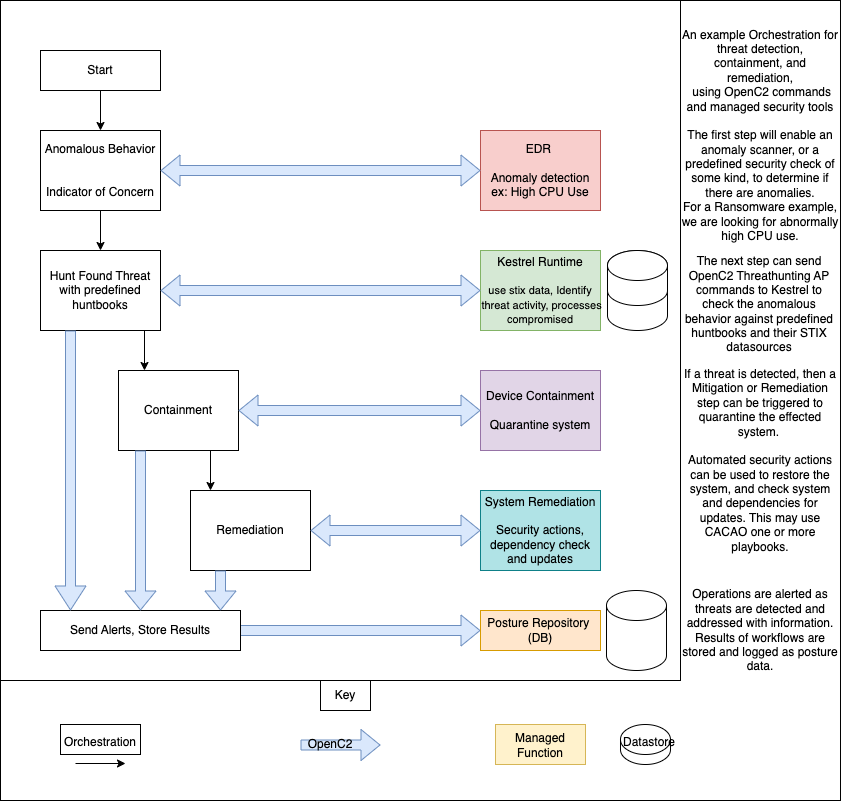

The diagram above was exported from draw.io. Its source (the exported page's mxGraphModel, read from the mxfile embedded in the PNG):
<mxGraphModel dx="1194" dy="1728" grid="1" gridSize="10" guides="1" tooltips="1" connect="1" arrows="1" fold="1" page="1" pageScale="1" pageWidth="850" pageHeight="1100" background="#FFFFFF" math="0" shadow="0">
  <root>
    <mxCell id="0" />
    <mxCell id="1" parent="0" />
    <mxCell id="z4ixUBCnlszpeA58J7Ao-3" value="" style="rounded=0;whiteSpace=wrap;html=1;" parent="1" vertex="1">
      <mxGeometry y="-10" width="840" height="800" as="geometry" />
    </mxCell>
    <mxCell id="z4ixUBCnlszpeA58J7Ao-1" value="" style="rounded=0;whiteSpace=wrap;html=1;" parent="1" vertex="1">
      <mxGeometry y="-10" width="680" height="680" as="geometry" />
    </mxCell>
    <mxCell id="kqw7KlpOwoRLmRh62NNT-1" value="" style="rounded=0;whiteSpace=wrap;html=1;" parent="1" vertex="1">
      <mxGeometry x="40" y="40" width="120" height="40" as="geometry" />
    </mxCell>
    <mxCell id="uzygezAKfICLelSjLe8p-2" value="" style="shape=flexArrow;endArrow=classic;startArrow=classic;html=1;rounded=0;fillColor=#dae8fc;strokeColor=#6c8ebf;entryX=0;entryY=0.5;entryDx=0;entryDy=0;exitX=0;exitY=0.5;exitDx=0;exitDy=0;" parent="1" source="kqw7KlpOwoRLmRh62NNT-8" target="kqw7KlpOwoRLmRh62NNT-19" edge="1">
      <mxGeometry width="100" height="100" relative="1" as="geometry">
        <mxPoint x="240" y="619.5" as="sourcePoint" />
        <mxPoint x="470" y="620" as="targetPoint" />
      </mxGeometry>
    </mxCell>
    <mxCell id="kqw7KlpOwoRLmRh62NNT-2" value="" style="rounded=0;whiteSpace=wrap;html=1;" parent="1" vertex="1">
      <mxGeometry x="40" y="600" width="200" height="40" as="geometry" />
    </mxCell>
    <mxCell id="kqw7KlpOwoRLmRh62NNT-3" value="" style="rounded=0;whiteSpace=wrap;html=1;" parent="1" vertex="1">
      <mxGeometry x="40" y="120" width="120" height="80" as="geometry" />
    </mxCell>
    <mxCell id="kqw7KlpOwoRLmRh62NNT-4" value="" style="rounded=0;whiteSpace=wrap;html=1;" parent="1" vertex="1">
      <mxGeometry x="40" y="240" width="120" height="80" as="geometry" />
    </mxCell>
    <mxCell id="kqw7KlpOwoRLmRh62NNT-5" value="" style="rounded=0;whiteSpace=wrap;html=1;" parent="1" vertex="1">
      <mxGeometry x="118" y="360" width="120" height="80" as="geometry" />
    </mxCell>
    <mxCell id="kqw7KlpOwoRLmRh62NNT-6" value="" style="rounded=0;whiteSpace=wrap;html=1;" parent="1" vertex="1">
      <mxGeometry x="190" y="480" width="120" height="80" as="geometry" />
    </mxCell>
    <mxCell id="kqw7KlpOwoRLmRh62NNT-7" value="Start" style="text;html=1;strokeColor=none;fillColor=none;align=center;verticalAlign=middle;whiteSpace=wrap;rounded=0;" parent="1" vertex="1">
      <mxGeometry x="70" y="45" width="60" height="30" as="geometry" />
    </mxCell>
    <mxCell id="kqw7KlpOwoRLmRh62NNT-8" value="Send Alerts, Store Results" style="text;html=1;strokeColor=none;fillColor=none;align=center;verticalAlign=middle;whiteSpace=wrap;rounded=0;" parent="1" vertex="1">
      <mxGeometry x="50" y="605" width="180" height="30" as="geometry" />
    </mxCell>
    <mxCell id="kqw7KlpOwoRLmRh62NNT-9" value="Remediation" style="text;html=1;strokeColor=none;fillColor=none;align=center;verticalAlign=middle;whiteSpace=wrap;rounded=0;" parent="1" vertex="1">
      <mxGeometry x="220" y="505" width="60" height="30" as="geometry" />
    </mxCell>
    <mxCell id="kqw7KlpOwoRLmRh62NNT-10" value="" style="rounded=0;whiteSpace=wrap;html=1;fillColor=#f8cecc;strokeColor=#b85450;" parent="1" vertex="1">
      <mxGeometry x="480" y="120" width="120" height="80" as="geometry" />
    </mxCell>
    <mxCell id="kqw7KlpOwoRLmRh62NNT-11" value="" style="rounded=0;whiteSpace=wrap;html=1;fillColor=#d5e8d4;strokeColor=#82b366;" parent="1" vertex="1">
      <mxGeometry x="480" y="240" width="120" height="80" as="geometry" />
    </mxCell>
    <mxCell id="kqw7KlpOwoRLmRh62NNT-12" value="" style="rounded=0;whiteSpace=wrap;html=1;fillColor=#e1d5e7;strokeColor=#9673a6;" parent="1" vertex="1">
      <mxGeometry x="480" y="360" width="120" height="80" as="geometry" />
    </mxCell>
    <mxCell id="kqw7KlpOwoRLmRh62NNT-13" value="EDR&amp;nbsp;&lt;br&gt;&lt;br&gt;Anomaly detection&lt;br&gt;ex: High CPU Use" style="text;html=1;strokeColor=none;fillColor=none;align=center;verticalAlign=middle;whiteSpace=wrap;rounded=0;" parent="1" vertex="1">
      <mxGeometry x="480" y="120" width="120" height="80" as="geometry" />
    </mxCell>
    <mxCell id="kqw7KlpOwoRLmRh62NNT-14" value="Kestrel Runtime&lt;br&gt;&lt;br&gt;&lt;font style=&quot;font-size: 11px;&quot;&gt;use stix data, Identify&lt;br&gt;&amp;nbsp;threat activity, processes compromised&lt;/font&gt;" style="text;html=1;strokeColor=none;fillColor=none;align=center;verticalAlign=middle;whiteSpace=wrap;rounded=0;" parent="1" vertex="1">
      <mxGeometry x="470" y="240" width="140" height="80" as="geometry" />
    </mxCell>
    <mxCell id="kqw7KlpOwoRLmRh62NNT-15" value="Device Containment&lt;br&gt;&lt;br&gt;Quarantine system" style="text;html=1;strokeColor=none;fillColor=none;align=center;verticalAlign=middle;whiteSpace=wrap;rounded=0;" parent="1" vertex="1">
      <mxGeometry x="480" y="360" width="120" height="80" as="geometry" />
    </mxCell>
    <mxCell id="kqw7KlpOwoRLmRh62NNT-16" value="Anomalous Behavior&lt;br&gt;&lt;br&gt;&lt;br&gt;Indicator of Concern" style="text;html=1;strokeColor=none;fillColor=none;align=center;verticalAlign=middle;whiteSpace=wrap;rounded=0;" parent="1" vertex="1">
      <mxGeometry x="40" y="120" width="120" height="80" as="geometry" />
    </mxCell>
    <mxCell id="kqw7KlpOwoRLmRh62NNT-17" value="Hunt Found Threat&lt;br&gt;with predefined huntbooks" style="text;html=1;strokeColor=none;fillColor=none;align=center;verticalAlign=middle;whiteSpace=wrap;rounded=0;" parent="1" vertex="1">
      <mxGeometry x="40" y="240" width="120" height="80" as="geometry" />
    </mxCell>
    <mxCell id="kqw7KlpOwoRLmRh62NNT-18" value="" style="rounded=0;whiteSpace=wrap;html=1;fillColor=#dae8fc;strokeColor=#6c8ebf;" parent="1" vertex="1">
      <mxGeometry x="480" y="600" width="120" height="40" as="geometry" />
    </mxCell>
    <mxCell id="kqw7KlpOwoRLmRh62NNT-19" value="Posture Repository&amp;nbsp;&lt;br&gt;(DB)" style="text;html=1;strokeColor=#d79b00;fillColor=#ffe6cc;align=center;verticalAlign=middle;whiteSpace=wrap;rounded=0;" parent="1" vertex="1">
      <mxGeometry x="480" y="600" width="120" height="40" as="geometry" />
    </mxCell>
    <mxCell id="kqw7KlpOwoRLmRh62NNT-20" value="Containment&lt;br&gt;" style="text;html=1;strokeColor=none;fillColor=none;align=center;verticalAlign=middle;whiteSpace=wrap;rounded=0;" parent="1" vertex="1">
      <mxGeometry x="118" y="360" width="120" height="80" as="geometry" />
    </mxCell>
    <mxCell id="kqw7KlpOwoRLmRh62NNT-21" value="" style="shape=flexArrow;endArrow=classic;html=1;rounded=0;fillColor=#dae8fc;strokeColor=#6c8ebf;entryX=0.5;entryY=0;entryDx=0;entryDy=0;" parent="1" target="kqw7KlpOwoRLmRh62NNT-2" edge="1">
      <mxGeometry width="50" height="50" relative="1" as="geometry">
        <mxPoint x="140" y="440" as="sourcePoint" />
        <mxPoint x="218" y="600" as="targetPoint" />
        <Array as="points" />
      </mxGeometry>
    </mxCell>
    <mxCell id="kqw7KlpOwoRLmRh62NNT-22" value="" style="shape=flexArrow;endArrow=classic;html=1;rounded=0;fillColor=#dae8fc;strokeColor=#6c8ebf;exitX=0.25;exitY=1;exitDx=0;exitDy=0;width=10;endSize=7.67;entryX=0.15;entryY=0;entryDx=0;entryDy=0;entryPerimeter=0;" parent="1" source="kqw7KlpOwoRLmRh62NNT-17" target="kqw7KlpOwoRLmRh62NNT-2" edge="1">
      <mxGeometry width="50" height="50" relative="1" as="geometry">
        <mxPoint x="100" y="320" as="sourcePoint" />
        <mxPoint x="70" y="600" as="targetPoint" />
      </mxGeometry>
    </mxCell>
    <mxCell id="kqw7KlpOwoRLmRh62NNT-24" value="" style="shape=flexArrow;endArrow=classic;startArrow=classic;html=1;rounded=0;entryX=0;entryY=0.5;entryDx=0;entryDy=0;exitX=1;exitY=0.5;exitDx=0;exitDy=0;fillColor=#dae8fc;strokeColor=#6c8ebf;" parent="1" source="kqw7KlpOwoRLmRh62NNT-16" target="kqw7KlpOwoRLmRh62NNT-10" edge="1">
      <mxGeometry width="100" height="100" relative="1" as="geometry">
        <mxPoint x="210" y="210" as="sourcePoint" />
        <mxPoint x="310" y="110" as="targetPoint" />
      </mxGeometry>
    </mxCell>
    <mxCell id="kqw7KlpOwoRLmRh62NNT-25" value="" style="shape=flexArrow;endArrow=classic;startArrow=classic;html=1;rounded=0;exitX=1;exitY=0.5;exitDx=0;exitDy=0;entryX=0;entryY=0.5;entryDx=0;entryDy=0;fillColor=#dae8fc;strokeColor=#6c8ebf;" parent="1" source="kqw7KlpOwoRLmRh62NNT-17" target="kqw7KlpOwoRLmRh62NNT-11" edge="1">
      <mxGeometry width="100" height="100" relative="1" as="geometry">
        <mxPoint x="310" y="340" as="sourcePoint" />
        <mxPoint x="410" y="240" as="targetPoint" />
      </mxGeometry>
    </mxCell>
    <mxCell id="kqw7KlpOwoRLmRh62NNT-26" value="" style="shape=flexArrow;endArrow=classic;startArrow=classic;html=1;rounded=0;entryX=0;entryY=0.5;entryDx=0;entryDy=0;exitX=1;exitY=0.5;exitDx=0;exitDy=0;fillColor=#dae8fc;strokeColor=#6c8ebf;" parent="1" source="kqw7KlpOwoRLmRh62NNT-20" target="kqw7KlpOwoRLmRh62NNT-12" edge="1">
      <mxGeometry width="100" height="100" relative="1" as="geometry">
        <mxPoint x="340" y="450" as="sourcePoint" />
        <mxPoint x="440" y="350" as="targetPoint" />
      </mxGeometry>
    </mxCell>
    <mxCell id="kqw7KlpOwoRLmRh62NNT-29" value="" style="endArrow=classic;html=1;rounded=0;entryX=0.5;entryY=0;entryDx=0;entryDy=0;exitX=0.5;exitY=1;exitDx=0;exitDy=0;" parent="1" source="kqw7KlpOwoRLmRh62NNT-1" target="kqw7KlpOwoRLmRh62NNT-16" edge="1">
      <mxGeometry width="50" height="50" relative="1" as="geometry">
        <mxPoint x="180" y="100" as="sourcePoint" />
        <mxPoint x="230" y="50" as="targetPoint" />
      </mxGeometry>
    </mxCell>
    <mxCell id="kqw7KlpOwoRLmRh62NNT-30" value="" style="endArrow=classic;html=1;rounded=0;exitX=0.5;exitY=1;exitDx=0;exitDy=0;entryX=0.5;entryY=0;entryDx=0;entryDy=0;" parent="1" source="kqw7KlpOwoRLmRh62NNT-16" target="kqw7KlpOwoRLmRh62NNT-17" edge="1">
      <mxGeometry width="50" height="50" relative="1" as="geometry">
        <mxPoint x="210" y="230" as="sourcePoint" />
        <mxPoint x="140" y="240" as="targetPoint" />
      </mxGeometry>
    </mxCell>
    <mxCell id="z4ixUBCnlszpeA58J7Ao-2" value="" style="rounded=0;whiteSpace=wrap;html=1;" parent="1" vertex="1">
      <mxGeometry x="60" y="714" width="80" height="30" as="geometry" />
    </mxCell>
    <mxCell id="kqw7KlpOwoRLmRh62NNT-33" value="Orchestration" style="text;html=1;strokeColor=none;fillColor=none;align=center;verticalAlign=middle;whiteSpace=wrap;rounded=0;" parent="1" vertex="1">
      <mxGeometry x="70" y="717" width="60" height="30" as="geometry" />
    </mxCell>
    <mxCell id="kqw7KlpOwoRLmRh62NNT-34" value="" style="shape=flexArrow;endArrow=classic;html=1;rounded=0;fillColor=#dae8fc;strokeColor=#6c8ebf;" parent="1" edge="1">
      <mxGeometry width="50" height="50" relative="1" as="geometry">
        <mxPoint x="300" y="734.5" as="sourcePoint" />
        <mxPoint x="380" y="734.5" as="targetPoint" />
      </mxGeometry>
    </mxCell>
    <mxCell id="kqw7KlpOwoRLmRh62NNT-35" value="OpenC2" style="text;html=1;strokeColor=none;fillColor=none;align=center;verticalAlign=middle;whiteSpace=wrap;rounded=0;" parent="1" vertex="1">
      <mxGeometry x="300" y="719" width="60" height="30" as="geometry" />
    </mxCell>
    <mxCell id="EVPtUx5ISTmk5ZRRKaeL-1" value="" style="shape=cylinder3;whiteSpace=wrap;html=1;boundedLbl=1;backgroundOutline=1;size=15;" parent="1" vertex="1">
      <mxGeometry x="607" y="240" width="60" height="80" as="geometry" />
    </mxCell>
    <mxCell id="EVPtUx5ISTmk5ZRRKaeL-2" value="" style="shape=cylinder3;whiteSpace=wrap;html=1;boundedLbl=1;backgroundOutline=1;size=15;" parent="1" vertex="1">
      <mxGeometry x="606" y="580" width="60" height="80" as="geometry" />
    </mxCell>
    <mxCell id="EVPtUx5ISTmk5ZRRKaeL-3" value="" style="shape=cylinder3;whiteSpace=wrap;html=1;boundedLbl=1;backgroundOutline=1;size=15;" parent="1" vertex="1">
      <mxGeometry x="607" y="240" width="60" height="55" as="geometry" />
    </mxCell>
    <mxCell id="z4ixUBCnlszpeA58J7Ao-4" value="An example Orchestration for threat detection, containment, and remediation,&lt;br&gt;&amp;nbsp;using OpenC2 commands and managed security tools&lt;br&gt;&lt;br&gt;The first step will enable an anomaly scanner, or a predefined security check of some kind, to determine if there are anomalies. &lt;br&gt;For a Ransomware example, we are looking for abnormally high CPU use." style="text;html=1;strokeColor=none;fillColor=none;align=center;verticalAlign=middle;whiteSpace=wrap;rounded=0;" parent="1" vertex="1">
      <mxGeometry x="680" y="20" width="160" height="210" as="geometry" />
    </mxCell>
    <mxCell id="z4ixUBCnlszpeA58J7Ao-5" value="The next step can send OpenC2 Threathunting AP commands to Kestrel to check the anomalous behavior against predefined huntbooks and their STIX datasources" style="text;html=1;strokeColor=none;fillColor=none;align=center;verticalAlign=middle;whiteSpace=wrap;rounded=0;" parent="1" vertex="1">
      <mxGeometry x="679" y="260" width="160" height="67" as="geometry" />
    </mxCell>
    <mxCell id="z4ixUBCnlszpeA58J7Ao-6" value="If a threat is detected, then a Mitigation or Remediation step can be triggered to quarantine the effected system.&amp;nbsp;&lt;br&gt;&lt;br&gt;Automated security actions can be used to restore the system, and check system and dependencies for updates. This may use CACAO one or more playbooks." style="text;html=1;strokeColor=none;fillColor=none;align=center;verticalAlign=middle;whiteSpace=wrap;rounded=0;" parent="1" vertex="1">
      <mxGeometry x="680" y="350" width="160" height="200" as="geometry" />
    </mxCell>
    <mxCell id="z4ixUBCnlszpeA58J7Ao-7" value="Operations are alerted as threats are detected and addressed with information.&lt;br&gt;Results of workflows are stored and logged as posture data." style="text;html=1;strokeColor=none;fillColor=none;align=center;verticalAlign=middle;whiteSpace=wrap;rounded=0;" parent="1" vertex="1">
      <mxGeometry x="680" y="570" width="160" height="100" as="geometry" />
    </mxCell>
    <mxCell id="z4ixUBCnlszpeA58J7Ao-8" value="" style="rounded=0;whiteSpace=wrap;html=1;fillColor=#fff2cc;strokeColor=#d6b656;" parent="1" vertex="1">
      <mxGeometry x="495" y="714" width="90" height="40" as="geometry" />
    </mxCell>
    <mxCell id="z4ixUBCnlszpeA58J7Ao-9" value="Managed Function" style="text;html=1;strokeColor=none;fillColor=none;align=center;verticalAlign=middle;whiteSpace=wrap;rounded=0;" parent="1" vertex="1">
      <mxGeometry x="510" y="720" width="60" height="30" as="geometry" />
    </mxCell>
    <mxCell id="z4ixUBCnlszpeA58J7Ao-10" value="" style="shape=cylinder3;whiteSpace=wrap;html=1;boundedLbl=1;backgroundOutline=1;size=15;" parent="1" vertex="1">
      <mxGeometry x="620" y="714" width="50" height="40" as="geometry" />
    </mxCell>
    <mxCell id="z4ixUBCnlszpeA58J7Ao-12" value="Datastore" style="text;html=1;strokeColor=none;fillColor=none;align=center;verticalAlign=middle;whiteSpace=wrap;rounded=0;" parent="1" vertex="1">
      <mxGeometry x="619" y="717" width="60" height="30" as="geometry" />
    </mxCell>
    <mxCell id="6wqm6Bq_Cb9RPRKa2bBM-1" value="" style="endArrow=classic;html=1;rounded=0;exitX=0.5;exitY=1;exitDx=0;exitDy=0;entryX=0.5;entryY=0;entryDx=0;entryDy=0;" parent="1" edge="1">
      <mxGeometry width="50" height="50" relative="1" as="geometry">
        <mxPoint x="144" y="320" as="sourcePoint" />
        <mxPoint x="144" y="360" as="targetPoint" />
      </mxGeometry>
    </mxCell>
    <mxCell id="uzygezAKfICLelSjLe8p-3" value="" style="endArrow=classic;html=1;rounded=0;exitX=0.5;exitY=1;exitDx=0;exitDy=0;entryX=0.5;entryY=0;entryDx=0;entryDy=0;" parent="1" edge="1">
      <mxGeometry width="50" height="50" relative="1" as="geometry">
        <mxPoint x="210" y="440" as="sourcePoint" />
        <mxPoint x="210" y="480" as="targetPoint" />
      </mxGeometry>
    </mxCell>
    <mxCell id="uzygezAKfICLelSjLe8p-4" value="" style="shape=flexArrow;endArrow=classic;html=1;rounded=0;fillColor=#dae8fc;strokeColor=#6c8ebf;" parent="1" edge="1">
      <mxGeometry width="50" height="50" relative="1" as="geometry">
        <mxPoint x="220" y="560" as="sourcePoint" />
        <mxPoint x="220" y="600" as="targetPoint" />
      </mxGeometry>
    </mxCell>
    <mxCell id="uzygezAKfICLelSjLe8p-7" value="" style="rounded=0;whiteSpace=wrap;html=1;fillColor=#e1d5e7;strokeColor=#9673a6;" parent="1" vertex="1">
      <mxGeometry x="480" y="480" width="120" height="80" as="geometry" />
    </mxCell>
    <mxCell id="uzygezAKfICLelSjLe8p-8" value="System Remediation&lt;br&gt;&lt;br&gt;Security actions, dependency check and updates" style="text;html=1;strokeColor=#0e8088;fillColor=#b0e3e6;align=center;verticalAlign=middle;whiteSpace=wrap;rounded=0;" parent="1" vertex="1">
      <mxGeometry x="480" y="480" width="120" height="80" as="geometry" />
    </mxCell>
    <mxCell id="uzygezAKfICLelSjLe8p-9" value="" style="shape=flexArrow;endArrow=classic;startArrow=classic;html=1;rounded=0;fillColor=#dae8fc;strokeColor=#6c8ebf;" parent="1" edge="1">
      <mxGeometry width="100" height="100" relative="1" as="geometry">
        <mxPoint x="310" y="520" as="sourcePoint" />
        <mxPoint x="480" y="520" as="targetPoint" />
      </mxGeometry>
    </mxCell>
    <mxCell id="w45pLcoAgAuocq3YG8xA-1" value="" style="endArrow=classic;html=1;rounded=0;" parent="1" edge="1">
      <mxGeometry width="50" height="50" relative="1" as="geometry">
        <mxPoint x="75" y="753" as="sourcePoint" />
        <mxPoint x="125" y="753" as="targetPoint" />
      </mxGeometry>
    </mxCell>
    <mxCell id="w45pLcoAgAuocq3YG8xA-3" value="" style="rounded=0;whiteSpace=wrap;html=1;" parent="1" vertex="1">
      <mxGeometry x="320" y="670" width="50" height="30" as="geometry" />
    </mxCell>
    <mxCell id="w45pLcoAgAuocq3YG8xA-2" value="Key" style="text;html=1;strokeColor=none;fillColor=none;align=center;verticalAlign=middle;whiteSpace=wrap;rounded=0;" parent="1" vertex="1">
      <mxGeometry x="315" y="670" width="60" height="30" as="geometry" />
    </mxCell>
  </root>
</mxGraphModel>